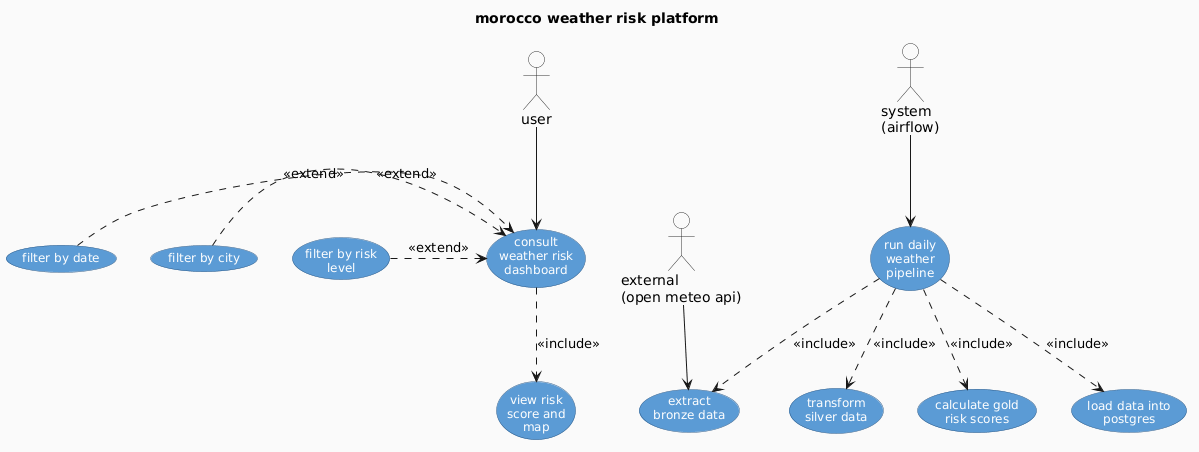

The diagram above was rendered by PlantUML. Its source (embedded in the PNG):
@startuml
' ══════════════════════════════════════════════════
' STYLE
' ══════════════════════════════════════════════════
skinparam backgroundColor #FAFAFA
skinparam usecase {
    BackgroundColor #5B9BD5
    BorderColor #2E5C8A
    FontColor #FFFFFF
    FontSize 12
}
skinparam actor {
    BackgroundColor #FFFFFF
    BorderColor #333333
    FontColor #000000
}
skinparam package {
    BackgroundColor #E8F0FE
    BorderColor #B0C4DE
}

' ══════════════════════════════════════════════════
' TITRE
' ══════════════════════════════════════════════════
title morocco weather risk platform

' ══════════════════════════════════════════════════
' ACTEURS
' ══════════════════════════════════════════════════
:user: as user
:external\n(open meteo api): as api
:system\n(airflow): as airflow

' ══════════════════════════════════════════════════
' CAS D'UTILISATION — Côté USER (Dashboard)
' ══════════════════════════════════════════════════
usecase "consult\nweather risk\ndashboard" as UC_consult

usecase "filter by date" as UC_date
usecase "filter by city" as UC_city
usecase "filter by risk\nlevel" as UC_risk
usecase "view risk\nscore and\nmap" as UC_view

' ══════════════════════════════════════════════════
' CAS D'UTILISATION — Côté PIPELINE (Airflow)
' ══════════════════════════════════════════════════
usecase "run daily\nweather\npipeline" as UC_pipeline

usecase "extract\nbronze data" as UC_bronze
usecase "transform\nsilver data" as UC_silver
usecase "calculate gold\nrisk scores" as UC_gold
usecase "load data into\npostgres" as UC_load

' ══════════════════════════════════════════════════
' RELATIONS ACTEURS → CAS D'UTILISATION
' ══════════════════════════════════════════════════
user --> UC_consult

api --> UC_bronze

airflow --> UC_pipeline

' ══════════════════════════════════════════════════
' RELATIONS << extend >> (user : options de filtre)
' ══════════════════════════════════════════════════
UC_date  .> UC_consult : << extend >>
UC_city  .> UC_consult : << extend >>
UC_risk  .> UC_consult : << extend >>

' ══════════════════════════════════════════════════
' RELATIONS << include >> (user : consulter le score)
' ══════════════════════════════════════════════════
UC_consult ..> UC_view : << include >>

' ══════════════════════════════════════════════════
' RELATIONS << include >> (pipeline Airflow)
' ══════════════════════════════════════════════════
UC_pipeline ..> UC_bronze : << include >>
UC_pipeline ..> UC_silver : << include >>
UC_pipeline ..> UC_gold   : << include >>
UC_pipeline ..> UC_load   : << include >>
@enduml